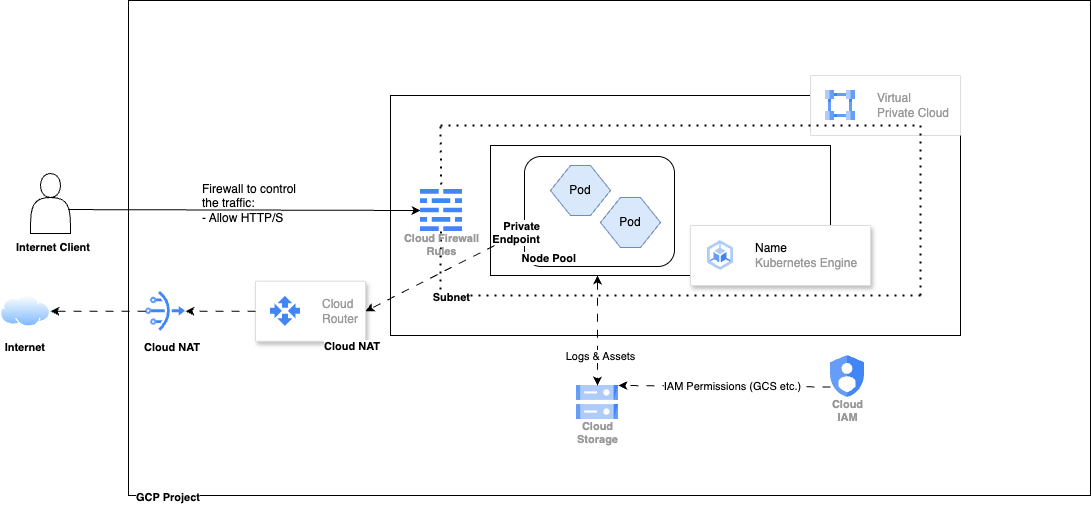

The diagram above was exported from draw.io. Its source (the exported page's mxGraphModel, read from the mxfile embedded in the PNG):
<mxGraphModel dx="1097" dy="634" grid="1" gridSize="10" guides="1" tooltips="1" connect="1" arrows="1" fold="1" page="1" pageScale="1" pageWidth="1169" pageHeight="827" background="none" math="0" shadow="0">
  <root>
    <mxCell id="0" />
    <mxCell id="1" parent="0" />
    <mxCell id="J6UuWGCI7r_olr3XXrGe-38" value="" style="rounded=0;whiteSpace=wrap;html=1;shadow=0;" vertex="1" parent="1">
      <mxGeometry x="148" y="175" width="962" height="495" as="geometry" />
    </mxCell>
    <mxCell id="J6UuWGCI7r_olr3XXrGe-29" value="" style="whiteSpace=wrap;html=1;aspect=fixed;" vertex="1" parent="1">
      <mxGeometry x="560" y="330" width="134" height="134" as="geometry" />
    </mxCell>
    <mxCell id="0J6CvMKWC_c5lmpQPGkW-1" value="" style="rounded=0;whiteSpace=wrap;html=1;shadow=0;" parent="1" vertex="1">
      <mxGeometry x="410" y="270" width="570" height="240" as="geometry" />
    </mxCell>
    <mxCell id="4E8nI-oRe1ot-CJVRoy2-33" value="" style="strokeColor=#dddddd;shadow=0;strokeWidth=1;rounded=1;absoluteArcSize=1;arcSize=2;" parent="1" vertex="1">
      <mxGeometry x="830" y="250" width="150" height="60" as="geometry" />
    </mxCell>
    <mxCell id="4E8nI-oRe1ot-CJVRoy2-34" value="Virtual&#10;Private Cloud" style="editableCssRules=.*;html=1;fontColor=#999999;shape=image;verticalLabelPosition=middle;verticalAlign=middle;labelPosition=right;align=left;spacingLeft=20;part=1;points=[];imageAspect=0;image=data:image/svg+xml,(base64 omitted: 996 chars);" parent="4E8nI-oRe1ot-CJVRoy2-33" vertex="1">
      <mxGeometry width="30" height="30" relative="1" as="geometry">
        <mxPoint x="15" y="15" as="offset" />
      </mxGeometry>
    </mxCell>
    <mxCell id="4E8nI-oRe1ot-CJVRoy2-35" value="Cloud&#10;Storage" style="sketch=0;html=1;verticalAlign=top;labelPosition=center;verticalLabelPosition=bottom;align=center;spacingTop=-6;fontSize=11;fontStyle=1;fontColor=#999999;shape=image;aspect=fixed;imageAspect=0;image=data:image/svg+xml,(base64 omitted: 1124 chars);" parent="1" vertex="1">
      <mxGeometry x="596" y="560" width="42" height="34" as="geometry" />
    </mxCell>
    <mxCell id="0J6CvMKWC_c5lmpQPGkW-3" value="" style="endArrow=classic;html=1;rounded=0;entryX=0.5;entryY=0;entryDx=0;entryDy=0;dashed=1;dashPattern=8 8;startArrow=classic;startFill=1;" parent="1" target="4E8nI-oRe1ot-CJVRoy2-35" edge="1">
      <mxGeometry relative="1" as="geometry">
        <mxPoint x="617" y="450" as="sourcePoint" />
        <mxPoint x="1010" y="380" as="targetPoint" />
      </mxGeometry>
    </mxCell>
    <mxCell id="0J6CvMKWC_c5lmpQPGkW-4" value="Logs &amp;amp; Assets" style="edgeLabel;resizable=0;html=1;;align=center;verticalAlign=middle;" parent="0J6CvMKWC_c5lmpQPGkW-3" connectable="0" vertex="1">
      <mxGeometry relative="1" as="geometry">
        <mxPoint x="3" y="25" as="offset" />
      </mxGeometry>
    </mxCell>
    <mxCell id="0J6CvMKWC_c5lmpQPGkW-11" value="Cloud&#10;IAM" style="sketch=0;html=1;verticalAlign=top;labelPosition=center;verticalLabelPosition=bottom;align=center;spacingTop=-6;fontSize=11;fontStyle=1;fontColor=#999999;shape=image;aspect=fixed;imageAspect=0;image=data:image/svg+xml,(base64 omitted: 1040 chars);" parent="1" vertex="1">
      <mxGeometry x="850" y="530" width="34" height="42" as="geometry" />
    </mxCell>
    <mxCell id="0J6CvMKWC_c5lmpQPGkW-12" value="" style="endArrow=classic;html=1;rounded=0;dashed=1;dashPattern=8 8;startArrow=none;startFill=0;entryX=1;entryY=0;entryDx=0;entryDy=0;exitX=0;exitY=0.75;exitDx=0;exitDy=0;" parent="1" target="4E8nI-oRe1ot-CJVRoy2-35" edge="1" source="0J6CvMKWC_c5lmpQPGkW-11">
      <mxGeometry relative="1" as="geometry">
        <mxPoint x="866" y="590" as="sourcePoint" />
        <mxPoint x="863.8879999999999" y="650.52" as="targetPoint" />
      </mxGeometry>
    </mxCell>
    <mxCell id="0J6CvMKWC_c5lmpQPGkW-13" value="IAM Permissions (GCS etc.)" style="edgeLabel;resizable=0;html=1;;align=center;verticalAlign=middle;" parent="0J6CvMKWC_c5lmpQPGkW-12" connectable="0" vertex="1">
      <mxGeometry relative="1" as="geometry">
        <mxPoint x="8" as="offset" />
      </mxGeometry>
    </mxCell>
    <mxCell id="0J6CvMKWC_c5lmpQPGkW-21" value="" style="shape=actor;whiteSpace=wrap;html=1;" parent="1" vertex="1">
      <mxGeometry x="50" y="348" width="40" height="60" as="geometry" />
    </mxCell>
    <mxCell id="0J6CvMKWC_c5lmpQPGkW-23" value="" style="endArrow=classic;html=1;rounded=0;exitX=0.935;exitY=0.601;exitDx=0;exitDy=0;exitPerimeter=0;entryX=0;entryY=0.5;entryDx=0;entryDy=0;startArrow=none;startFill=0;" parent="1" source="0J6CvMKWC_c5lmpQPGkW-21" target="4E8nI-oRe1ot-CJVRoy2-36" edge="1">
      <mxGeometry width="50" height="50" relative="1" as="geometry">
        <mxPoint x="110" y="383" as="sourcePoint" />
        <mxPoint x="160" y="333" as="targetPoint" />
      </mxGeometry>
    </mxCell>
    <mxCell id="0J6CvMKWC_c5lmpQPGkW-24" value="&lt;div&gt;Firewall to control the traffic:&lt;br&gt;- Allow HTTP/S&lt;/div&gt;" style="text;whiteSpace=wrap;html=1;" parent="1" vertex="1">
      <mxGeometry x="220" y="350" width="100" height="50" as="geometry" />
    </mxCell>
    <mxCell id="J6UuWGCI7r_olr3XXrGe-11" value="Internet Client" style="edgeLabel;resizable=0;html=1;;align=right;verticalAlign=bottom;fontStyle=1" connectable="0" vertex="1" parent="1">
      <mxGeometry x="109.99727334515143" y="430.0008498524872" as="geometry" />
    </mxCell>
    <mxCell id="J6UuWGCI7r_olr3XXrGe-13" value="" style="endArrow=none;dashed=1;html=1;dashPattern=1 3;strokeWidth=2;rounded=0;" edge="1" parent="1">
      <mxGeometry width="50" height="50" relative="1" as="geometry">
        <mxPoint x="460" y="430" as="sourcePoint" />
        <mxPoint x="460" y="471" as="targetPoint" />
        <Array as="points" />
      </mxGeometry>
    </mxCell>
    <mxCell id="J6UuWGCI7r_olr3XXrGe-14" value="" style="endArrow=none;dashed=1;html=1;dashPattern=1 3;strokeWidth=2;rounded=0;" edge="1" parent="1">
      <mxGeometry width="50" height="50" relative="1" as="geometry">
        <mxPoint x="940" y="470" as="sourcePoint" />
        <mxPoint x="460" y="470" as="targetPoint" />
        <Array as="points" />
      </mxGeometry>
    </mxCell>
    <mxCell id="J6UuWGCI7r_olr3XXrGe-18" value="" style="endArrow=none;dashed=1;html=1;dashPattern=1 3;strokeWidth=2;rounded=0;entryX=0.733;entryY=0.833;entryDx=0;entryDy=0;entryPerimeter=0;" edge="1" parent="1" target="4E8nI-oRe1ot-CJVRoy2-33">
      <mxGeometry width="50" height="50" relative="1" as="geometry">
        <mxPoint x="460" y="300" as="sourcePoint" />
        <mxPoint x="730" y="300" as="targetPoint" />
        <Array as="points" />
      </mxGeometry>
    </mxCell>
    <mxCell id="J6UuWGCI7r_olr3XXrGe-22" value="Subnet" style="edgeLabel;resizable=0;html=1;;align=right;verticalAlign=bottom;fontStyle=1" connectable="0" vertex="1" parent="1">
      <mxGeometry x="489.99696258553456" y="479.999660821624" as="geometry" />
    </mxCell>
    <mxCell id="J6UuWGCI7r_olr3XXrGe-24" value="" style="strokeColor=#dddddd;shadow=1;strokeWidth=1;rounded=1;absoluteArcSize=1;arcSize=2;" vertex="1" parent="1">
      <mxGeometry x="275" y="455.75" width="110" height="60" as="geometry" />
    </mxCell>
    <mxCell id="J6UuWGCI7r_olr3XXrGe-25" value="Cloud&#10;Router" style="editableCssRules=.*;html=1;fontColor=#999999;shape=image;verticalLabelPosition=middle;verticalAlign=middle;labelPosition=right;align=left;spacingLeft=20;part=1;points=[];imageAspect=0;image=data:image/svg+xml,(base64 omitted: 420 chars);" vertex="1" parent="J6UuWGCI7r_olr3XXrGe-24">
      <mxGeometry width="30" height="30" relative="1" as="geometry">
        <mxPoint x="15" y="15" as="offset" />
      </mxGeometry>
    </mxCell>
    <mxCell id="J6UuWGCI7r_olr3XXrGe-26" value="" style="endArrow=none;dashed=1;html=1;dashPattern=1 3;strokeWidth=2;rounded=0;" edge="1" parent="1">
      <mxGeometry width="50" height="50" relative="1" as="geometry">
        <mxPoint x="940" y="300" as="sourcePoint" />
        <mxPoint x="940" y="470" as="targetPoint" />
        <Array as="points" />
      </mxGeometry>
    </mxCell>
    <mxCell id="J6UuWGCI7r_olr3XXrGe-32" value="" style="rounded=0;whiteSpace=wrap;html=1;" vertex="1" parent="1">
      <mxGeometry x="510" y="320" width="340" height="130" as="geometry" />
    </mxCell>
    <mxCell id="4E8nI-oRe1ot-CJVRoy2-31" value="" style="strokeColor=#dddddd;shadow=1;strokeWidth=1;rounded=1;absoluteArcSize=1;arcSize=2;" parent="1" vertex="1">
      <mxGeometry x="710" y="400" width="180" height="60" as="geometry" />
    </mxCell>
    <mxCell id="4E8nI-oRe1ot-CJVRoy2-32" value="&lt;font color=&quot;#000000&quot;&gt;Name&lt;/font&gt;&lt;br&gt;Kubernetes Engine" style="editableCssRules=.*;html=1;fontColor=#999999;shape=image;verticalLabelPosition=middle;verticalAlign=middle;labelPosition=right;align=left;spacingLeft=20;part=1;points=[];imageAspect=0;image=data:image/svg+xml,(base64 omitted: 1048 chars);" parent="4E8nI-oRe1ot-CJVRoy2-31" vertex="1">
      <mxGeometry width="26" height="30" relative="1" as="geometry">
        <mxPoint x="17" y="15" as="offset" />
      </mxGeometry>
    </mxCell>
    <mxCell id="J6UuWGCI7r_olr3XXrGe-34" value="" style="rounded=1;whiteSpace=wrap;html=1;" vertex="1" parent="1">
      <mxGeometry x="544" y="331" width="150" height="110" as="geometry" />
    </mxCell>
    <mxCell id="J6UuWGCI7r_olr3XXrGe-27" value="Pod" style="shape=hexagon;perimeter=hexagonPerimeter2;whiteSpace=wrap;html=1;fixedSize=1;fillColor=#dae8fc;strokeColor=#6c8ebf;" vertex="1" parent="1">
      <mxGeometry x="570" y="340" width="60" height="50" as="geometry" />
    </mxCell>
    <mxCell id="J6UuWGCI7r_olr3XXrGe-30" value="Pod" style="shape=hexagon;perimeter=hexagonPerimeter2;whiteSpace=wrap;html=1;fixedSize=1;fillColor=#dae8fc;strokeColor=#6c8ebf;" vertex="1" parent="1">
      <mxGeometry x="620" y="372" width="60" height="50" as="geometry" />
    </mxCell>
    <mxCell id="J6UuWGCI7r_olr3XXrGe-35" value="Node Pool" style="edgeLabel;resizable=0;html=1;;align=right;verticalAlign=bottom;fontStyle=1" connectable="0" vertex="1" parent="1">
      <mxGeometry x="595.9969625855346" y="440.999660821624" as="geometry" />
    </mxCell>
    <mxCell id="J6UuWGCI7r_olr3XXrGe-36" value="" style="editableCssRules=.*;html=1;shape=image;verticalLabelPosition=bottom;labelBackgroundColor=#ffffff;verticalAlign=top;aspect=fixed;imageAspect=0;image=data:image/svg+xml,(base64 omitted: 4768 chars);" vertex="1" parent="1">
      <mxGeometry x="165" y="465.75" width="40" height="40" as="geometry" />
    </mxCell>
    <mxCell id="0J6CvMKWC_c5lmpQPGkW-7" value="" style="endArrow=classic;html=1;rounded=0;dashed=1;dashPattern=8 8;startArrow=none;startFill=0;entryX=1;entryY=0.5;entryDx=0;entryDy=0;exitX=0;exitY=0.5;exitDx=0;exitDy=0;endFill=1;" parent="1" source="J6UuWGCI7r_olr3XXrGe-36" target="J6UuWGCI7r_olr3XXrGe-44" edge="1">
      <mxGeometry relative="1" as="geometry">
        <mxPoint x="135" y="576.8126415094341" as="sourcePoint" />
        <mxPoint x="327.0000000000002" y="525.19" as="targetPoint" />
        <mxPoint as="offset" />
      </mxGeometry>
    </mxCell>
    <mxCell id="J6UuWGCI7r_olr3XXrGe-37" value="Private&lt;div&gt;Endpoint&lt;/div&gt;" style="edgeLabel;resizable=0;html=1;;align=right;verticalAlign=bottom;fontStyle=1" connectable="0" vertex="1" parent="1">
      <mxGeometry x="559.9969625855346" y="421.999660821624" as="geometry" />
    </mxCell>
    <mxCell id="J6UuWGCI7r_olr3XXrGe-39" value="GCP Project" style="edgeLabel;resizable=0;html=1;;align=right;verticalAlign=bottom;fontStyle=1" connectable="0" vertex="1" parent="1">
      <mxGeometry x="219.99696258553456" y="679.999660821624" as="geometry" />
    </mxCell>
    <mxCell id="J6UuWGCI7r_olr3XXrGe-44" value="" style="image;aspect=fixed;perimeter=ellipsePerimeter;html=1;align=center;shadow=0;dashed=0;spacingTop=3;image=img/lib/active_directory/internet_cloud.svg;" vertex="1" parent="1">
      <mxGeometry x="20" y="470" width="50" height="31.5" as="geometry" />
    </mxCell>
    <mxCell id="J6UuWGCI7r_olr3XXrGe-45" value="Internet" style="edgeLabel;resizable=0;html=1;;align=right;verticalAlign=bottom;fontStyle=1" connectable="0" vertex="1" parent="1">
      <mxGeometry x="64.99727334515143" y="530.0008498524871" as="geometry" />
    </mxCell>
    <mxCell id="J6UuWGCI7r_olr3XXrGe-47" value="" style="endArrow=classic;html=1;rounded=0;dashed=1;dashPattern=8 8;startArrow=none;startFill=0;entryX=1;entryY=0.5;entryDx=0;entryDy=0;exitX=0;exitY=0.5;exitDx=0;exitDy=0;endFill=1;" edge="1" parent="1" source="J6UuWGCI7r_olr3XXrGe-24" target="J6UuWGCI7r_olr3XXrGe-36">
      <mxGeometry relative="1" as="geometry">
        <mxPoint x="205" y="496" as="sourcePoint" />
        <mxPoint x="80" y="496" as="targetPoint" />
        <mxPoint as="offset" />
      </mxGeometry>
    </mxCell>
    <mxCell id="J6UuWGCI7r_olr3XXrGe-48" value="Cloud NAT" style="edgeLabel;resizable=0;html=1;;align=right;verticalAlign=bottom;fontStyle=1" connectable="0" vertex="1" parent="J6UuWGCI7r_olr3XXrGe-47">
      <mxGeometry x="1" relative="1" as="geometry">
        <mxPoint x="15" y="44" as="offset" />
      </mxGeometry>
    </mxCell>
    <mxCell id="J6UuWGCI7r_olr3XXrGe-49" value="" style="endArrow=classic;html=1;rounded=0;dashed=1;dashPattern=8 8;startArrow=none;startFill=0;entryX=1;entryY=0.5;entryDx=0;entryDy=0;endFill=1;" edge="1" parent="1" target="J6UuWGCI7r_olr3XXrGe-24">
      <mxGeometry relative="1" as="geometry">
        <mxPoint x="514" y="420" as="sourcePoint" />
        <mxPoint x="474" y="396.58" as="targetPoint" />
        <mxPoint as="offset" />
        <Array as="points" />
      </mxGeometry>
    </mxCell>
    <mxCell id="J6UuWGCI7r_olr3XXrGe-50" value="Cloud NAT" style="edgeLabel;resizable=0;html=1;;align=right;verticalAlign=bottom;fontStyle=1" connectable="0" vertex="1" parent="J6UuWGCI7r_olr3XXrGe-49">
      <mxGeometry x="1" relative="1" as="geometry">
        <mxPoint x="15" y="44" as="offset" />
      </mxGeometry>
    </mxCell>
    <mxCell id="J6UuWGCI7r_olr3XXrGe-52" value="" style="endArrow=none;dashed=1;html=1;dashPattern=1 3;strokeWidth=2;rounded=0;" edge="1" parent="1" source="4E8nI-oRe1ot-CJVRoy2-36">
      <mxGeometry width="50" height="50" relative="1" as="geometry">
        <mxPoint x="460" y="301" as="sourcePoint" />
        <mxPoint x="460" y="440" as="targetPoint" />
        <Array as="points" />
      </mxGeometry>
    </mxCell>
    <mxCell id="J6UuWGCI7r_olr3XXrGe-54" value="" style="endArrow=none;dashed=1;html=1;dashPattern=1 3;strokeWidth=2;rounded=0;" edge="1" parent="1" target="4E8nI-oRe1ot-CJVRoy2-36">
      <mxGeometry width="50" height="50" relative="1" as="geometry">
        <mxPoint x="460" y="301" as="sourcePoint" />
        <mxPoint x="460" y="440" as="targetPoint" />
        <Array as="points" />
      </mxGeometry>
    </mxCell>
    <mxCell id="4E8nI-oRe1ot-CJVRoy2-36" value="Cloud Firewall&#10;Rules" style="sketch=0;html=1;verticalAlign=top;labelPosition=center;verticalLabelPosition=bottom;align=center;spacingTop=-6;fontSize=11;fontStyle=1;fontColor=#999999;shape=image;aspect=fixed;imageAspect=0;image=data:image/svg+xml,(base64 omitted: 664 chars);" parent="1" vertex="1">
      <mxGeometry x="440" y="364" width="42" height="42" as="geometry" />
    </mxCell>
  </root>
</mxGraphModel>